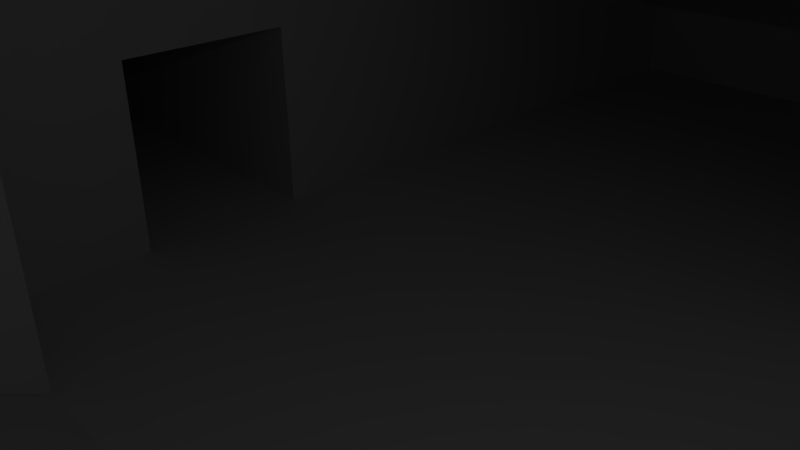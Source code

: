 # Source: mapa_a.blend  (saved by Blender 2.72.0; exported with 4.5.12 LTS)
import bpy
from mathutils import Matrix  # noqa: F401  (used for matrix-valued properties, if any)

bpy.ops.wm.read_factory_settings(use_empty=True)
scene = bpy.context.scene
scene.name = 'Scene'

# ---- collections
col_collection_1 = bpy.data.collections.new('Collection 1'); scene.collection.children.link(col_collection_1)

# ---- materials (node trees are filled in below, after node groups)
mat_material = bpy.data.materials.new('Material')
mat_material.alpha_threshold = 0.0
mat_material.use_transparent_shadow = False
mat_material.roughness = 0.5
mat_material.line_color = (0.0, 0.0, 0.0, 1.0)

# ---- material node trees

# ---- world
world_world = bpy.data.worlds.new('World'); scene.world = world_world
world_world.color = (0.05088, 0.05088, 0.05088)
world_world.use_sun_shadow = False
world_world.sun_shadow_jitter_overblur = 0.0
world_world.cycles.sampling_method = 'MANUAL'
world_world.cycles.sample_map_resolution = 256

# ---- cameras
cam_camera = bpy.data.cameras.new('Camera')
cam_camera.clip_end = 100.0
cam_camera.lens = 35.0
cam_camera.sensor_width = 32.0
cam_camera.sensor_height = 18.0
cam_camera.ortho_scale = 7.314
cam_camera.dof.focus_distance = 0.0
cam_camera.dof.aperture_fstop = 128.0

# ---- lights
light_lamp = bpy.data.lights.new('Lamp', 'POINT')
light_lamp.transmission_factor = 0.0
light_lamp.cutoff_distance = 30.0
light_lamp.energy = 100.0
light_lamp.shadow_buffer_clip_start = 1.001
light_lamp.shadow_soft_size = 0.1
light_lamp.shadow_maximum_resolution = 0.006
light_lamp.use_absolute_resolution = True
light_lamp.cycles.use_multiple_importance_sampling = False

# ---- meshes
me_cube = bpy.data.meshes.new('Cube')
me_cube.from_pydata([(1.0, 1.0, -1.0), (1.0, -1.0, -1.0), (-1.0, -1.0, -1.0), (-1.0, 1.0, -1.0), (1.0, 1.0, 1.0), (1.0, -1.0, 1.0), (-1.0, -1.0, 1.0), (-1.0, 1.0, 1.0), (1.788e-07, 1.0, -1.0), (0.0, -1.0, -1.0), (2.384e-07, 1.0, 1.0), (-5.364e-07, -1.0, 1.0), (1.0, -5.96e-08, -1.0), (-1.0, 2.98e-07, -1.0), (1.0, -5.364e-07, 1.0), (-1.0, 1.788e-07, 1.0), (8.941e-08, 1.192e-07, -1.0), (1.0, 1.0, 0.0), (1.0, -1.0, 0.0), (-1.0, -1.0, 0.0), (-1.0, 1.0, 0.0), (-2.682e-07, -1.0, 0.0), (2.086e-07, 1.0, 0.0), (1.0, -2.98e-07, 0.0), (-1.0, 2.384e-07, 0.0), (-2.0, -1.0, 1.0), (-2.0, 1.788e-07, 1.0), (-2.0, -1.0, 0.0), (-2.0, 2.384e-07, 0.0), (2.0, 1.0, 1.0), (2.0, -5.364e-07, 1.0), (2.0, 1.0, 0.0), (2.0, -2.98e-07, 0.0), (-1.0, 2.006, -1.0), (1.788e-07, 2.006, -1.0), (-1.0, 2.006, 9.537e-07), (2.086e-07, 2.006, 9.537e-07), (-1.0, 2.0, -1.0), (1.788e-07, 2.0, -1.0), (-1.0, 2.0, 9.537e-07), (2.086e-07, 2.0, 9.537e-07), (1.0, -2.2, -0.9), (0.0, -2.2, -0.9), (1.0, -2.2, 0.1), (-2.682e-07, -2.2, 0.1), (0.9005, 0.0007367, -0.2679), (0.9005, 1.0, -0.2679), (1.001, 1.0, -0.2679), (1.001, 0.0007367, -0.2679), (0.9005, 0.0007367, -0.06786), (0.9005, 1.0, -0.06786), (1.001, 1.0, -0.06786), (1.001, 0.0007367, -0.06786), (0.9005, 1.0, -0.1678), (0.8022, 1.0, 0.0), (0.9005, 0.0007367, -0.1635), (0.7, 0.0007367, -0.2679), (0.7, 1.0, -0.2679), (0.7, 1.0, -0.1678), (0.7, 0.0007367, -0.1635), (0.7, 0.7815, -0.1669), (0.7, 0.7846, -0.2679), (0.4649, 1.0, -0.2679), (0.4649, 1.0, -0.1678), (0.4649, 0.7815, -0.1669), (0.4649, 0.7846, -0.2679), (0.4649, 1.0, -0.2679), (0.4649, 1.0, -0.1678), (0.4649, 0.7815, -0.1669), (0.4649, 0.7846, -0.2679), (0.7, 0.7815, -0.1669), (0.7, 0.7846, -0.2679), (0.4649, 0.7815, -0.1669), (0.4649, 0.7846, -0.2679), (0.7, 0.00126, -0.9979), (0.7, 0.004362, -1.099), (0.4649, 0.00126, -0.9979), (0.4649, 0.004362, -1.099), (-1.0, -0.9995, -0.2694), (-1.0, 0.0007223, -0.2694), (-0.9004, 0.0007223, -0.2694), (-0.9004, -0.9995, -0.2694), (-1.0, -0.9995, -0.06937), (-1.0, 0.0007223, -0.06937), (-0.9004, 0.0007223, -0.06937), (-0.9004, -0.9995, -0.06937), (-0.9004, -0.9995, -0.1652), (-0.8162, -1.0, 0.0), (-0.04934, -1.0, 1.0), (-0.9004, 0.0007223, -0.1625), (-0.7, 0.0007223, -0.2694), (-0.7, -0.9995, -0.2694), (-0.7, -0.9995, -0.1652), (-0.7, 0.0007223, -0.1625), (-0.7, -0.7513, -0.1646), (-0.7, -0.7516, -0.2694), (-0.5034, -0.9995, -0.2694), (-0.5034, -0.9995, -0.1652), (-0.5034, -0.7513, -0.1646), (-0.5034, -0.7516, -0.2694), (-0.7, -0.0001717, -1.0), (-0.7, -0.0004104, -1.105), (-0.5034, -0.0001717, -1.0), (-0.5034, -0.0004104, -1.105), (-2.682e-07, -1.0, 0.0), (1.0, -2.311e-07, -0.2807), (-0.6605, -1.0, 1.0), (1.0, -1.0, -0.2656), (1.0, -0.6548, -1.0), (1.0, -0.6519, -0.2708), (1.0, -0.3341, -0.2757), (1.0, -0.3319, -1.0), (-1.0, 2.545e-07, -0.2694), (-1.0, 1.0, -0.2766), (-1.0, 0.6502, -0.2741), (-1.0, 0.6519, -1.0), (-1.0, -1.0, 1.0), (-5.364e-07, -1.0, 1.0), (-1.0, -1.0, 0.0), (-2.682e-07, -1.0, 0.0), (-0.8162, -1.0, 0.0), (-0.04934, -1.0, 1.0), (-0.2898, -1.0, 0.6865), (-0.6605, -1.0, 1.0), (-0.8162, -1.0, 0.0), (-0.2898, -1.0, 0.6865), (-0.04934, -1.0, 1.0), (-5.364e-07, -1.0, 1.0), (-0.2898, -1.0, 0.6865), (-0.6605, -1.0, 1.0), (-0.04934, -1.0, 1.0), (-0.8162, -1.0, 0.0), (-1.0, -1.0, 0.0), (-1.0, -1.0, 1.0), (-0.6605, -1.0, 1.0), (-0.2898, -1.0, 0.6865), (-1.0, 0.3193, -1.0), (-1.0, 0.3197, -0.2717), (-2.0, -1.0, 0.6886), (-1.0, -1.0, 0.6892), (-1.0, -1.0, 0.6892), (-1.0, -1.0, 0.6892), (-1.647, -1.0, 0.0), (-1.64, -1.0, 0.6888), (-1.322, -1.0, 0.0), (-1.317, -1.0, 0.689), (1.0, 1.0, 0.6886), (2.0, 1.0, 0.6884), (1.691, 1.0, 0.6885), (1.696, 1.0, 0.0), (1.349, 1.0, 0.6885), (1.355, 1.0, 0.0), (1.0, 1.0, 1.2), (1.0, -1.0, 1.2), (-1.0, -1.0, 1.2), (-1.0, 1.0, 1.2), (2.384e-07, 1.0, 1.2), (-5.364e-07, -1.0, 1.2), (1.0, -5.364e-07, 1.2), (-1.0, 1.788e-07, 1.2), (-1.49e-07, -1.788e-07, 1.2), (-0.04934, -1.0, 1.2), (-0.6605, -1.0, 1.2), (2.0, -4.534e-07, 0.6518), (2.0, 0.3436, 0.0), (2.0, 0.3458, 0.6644), (2.0, 0.6773, 0.0), (2.0, 0.6745, 0.6765), (-2.0, 1.989e-07, 0.6633), (-2.0, -0.37, 0.0), (-2.0, -0.3695, 0.6727), (-2.0, -0.6815, 0.6805), (-2.0, -0.6847, 0.0), (0.9998, -0.6521, -1.005), (0.9998, -0.3316, -1.005), (1.984, -0.3316, -1.005), (1.984, -0.6521, -1.005), (0.9998, -0.6521, -0.2724), (0.9998, -0.3316, -0.2724), (1.984, -0.3316, -0.2724), (1.984, -0.6521, -0.2724), (3.0, -0.3316, -0.03742), (3.0, -0.6521, -0.03742), (3.0, -0.3316, 0.6955), (3.0, -0.6521, 0.6955), (3.351, -0.3316, -0.03742), (3.351, -0.6521, -0.03742), (3.351, -0.3316, 0.6955), (3.351, -0.6521, 0.6955), (3.0, 0.2927, -0.03742), (3.0, 0.2927, 0.6955), (3.351, 0.2927, -0.03742), (3.351, 0.2927, 0.6955), (3.0, 0.6305, -0.03742), (3.0, 0.6305, 0.6955), (3.351, 0.6305, -0.03742), (3.351, 0.6305, 0.6955), (3.0, 0.6305, -0.03742), (3.0, 0.6305, 0.6955), (3.351, 0.6305, -0.03742), (3.351, 0.6305, 0.6955), (3.0, 0.2927, -0.03742), (3.351, 0.2927, -0.03742), (3.0, 0.6305, -0.03742), (3.351, 0.6305, -0.03742), (3.0, 0.2927, -0.03742), (3.351, 0.2927, -0.03742), (3.0, 0.6305, -0.03742), (3.351, 0.6305, -0.03742), (3.0, 0.2927, -0.03742), (3.351, 0.2927, -0.03742), (3.0, 0.6305, -0.03742), (3.351, 0.6305, -0.03742), (3.0, 0.2927, -0.03742), (3.351, 0.2927, -0.03742), (3.0, 0.6305, -0.03742), (3.351, 0.6305, -0.03742), (2.0, 0.3408, 0.003313), (2.0, 0.3454, 0.665), (2.0, 0.6787, 0.003313), (2.0, 0.6755, 0.6765), (-2.0, 0.3185, -1.0), (-2.0, 0.6515, -1.0), (-0.9996, 0.6515, -1.0), (-0.9996, 0.3185, -1.0), (-2.0, 0.3185, -0.2707), (-2.0, 0.6515, -0.2707), (-0.9996, 0.6515, -0.2707), (-0.9996, 0.3185, -0.2707), (-3.0, 0.3185, -0.03083), (-3.0, 0.6515, -0.03083), (-3.0, 0.3185, 0.6988), (-3.0, 0.6515, 0.6988), (-3.335, 0.3185, -0.03083), (-3.335, 0.6515, -0.03083), (-3.335, 0.3185, 0.6988), (-3.335, 0.6515, 0.6988), (-3.0, -0.354, -0.03083), (-3.0, -0.354, 0.6988), (-3.335, -0.354, -0.03083), (-3.335, -0.354, 0.6988), (-3.0, -0.6567, -0.03083), (-3.0, -0.6567, 0.6988), (-3.335, -0.6567, -0.03083), (-3.335, -0.6567, 0.6988), (-1.999, -0.3694, -0.001314), (-1.999, -0.3676, 0.6719), (-1.999, -0.6865, -0.005759), (-1.999, -0.6807, 0.6824), (1.002, 1.001, 0.002869), (1.002, 2.0, 0.002869), (2.0, 2.0, 0.002869), (2.0, 1.001, 0.002869), (1.002, 1.001, 1.192), (1.002, 2.0, 1.192), (2.0, 2.0, 1.192), (2.0, 1.001, 1.192), (2.0, 1.001, 0.6974), (1.002, 1.001, 0.6934), (1.692, 1.0, 0.6885), (1.695, 1.001, 0.002869), (1.692, 1.001, 0.6961), (1.694, 1.0, 0.2318), (1.349, 1.001, 0.6948), (1.355, 1.001, 0.002869), (-1.999, -2.0, 0.0004493), (-1.999, -1.003, 0.0004493), (-0.9976, -1.003, 0.0004493), (-0.9976, -2.0, 0.0004493), (-1.999, -2.0, 1.198), (-1.999, -1.003, 1.198), (-0.9976, -1.003, 1.198), (-0.9976, -2.0, 1.198), (-0.9976, -1.003, 0.697), (-1.999, -1.003, 0.6935), (-1.638, -1.003, 0.6948), (-1.646, -1.003, 0.0004493), (-1.316, -1.003, 0.6959), (-1.324, -1.003, 0.0004493), (0.6981, 0.0006842, -1.007), (0.6981, 0.1007, -1.007), (0.7981, 0.1007, -1.007), (0.7981, 0.0006842, -1.007), (0.6981, 0.0006842, -0.2711), (0.6981, 0.1007, -0.2711), (0.7981, 0.1007, -0.2711), (0.7981, 0.0006842, -0.2711), (-0.8027, -0.1018, -1.002), (-0.8027, -0.001812, -1.002), (-0.7027, -0.001812, -1.002), (-0.7027, -0.1018, -1.002), (-0.8027, -0.1018, -0.2644), (-0.8027, -0.001812, -0.2644), (-0.7027, -0.001812, -0.2644), (-0.7027, -0.1018, -0.2644)], [], [(16, 13, 2, 9), (4, 14, 158, 152), (23, 18, 5, 14), (87, 19, 118, 120), (24, 20, 7, 15), (22, 20, 35, 36), (12, 16, 9, 1, 108, 111), (6, 15, 159, 154), (18, 21, 11, 5), (17, 54, 22, 8, 0), (8, 3, 115, 136, 13, 16), (11, 88, 161, 157), (17, 23, 32, 164, 166, 31, 149, 151), (19, 24, 28, 169, 172, 27, 142, 144), (0, 8, 16, 12), (88, 106, 162, 161), (12, 111, 110, 105), (9, 2, 19, 87, 21), (164, 32, 163, 165), (10, 7, 20, 22), (21, 18, 43, 44), (4, 10, 22, 54, 17, 146), (0, 12, 105, 23, 17), (2, 13, 112, 24, 19), (27, 172, 171, 138), (24, 15, 26, 168, 28), (15, 6, 25, 26), (6, 141, 145, 143, 138, 25), (147, 167, 165, 163, 30, 29), (23, 14, 30, 163, 32), (14, 4, 29, 30), (4, 146, 150, 148, 259, 147, 29), (36, 35, 39, 40), (20, 113, 3, 33, 35), (8, 22, 36, 34), (3, 8, 34, 33), (40, 39, 37, 38), (35, 33, 37, 39), (34, 36, 40, 38), (33, 34, 38, 37), (41, 42, 44, 43), (9, 21, 44, 42), (18, 107, 1, 41, 43), (1, 9, 42, 41), (55, 53, 58, 60, 59), (50, 51, 47, 46, 53), (51, 52, 48, 47), (52, 49, 55, 45, 48), (45, 46, 47, 48), (52, 51, 50, 49), (49, 50, 53, 55), (60, 64, 72, 70), (45, 55, 59, 56), (46, 45, 56, 61, 57), (53, 46, 57, 58), (59, 60, 61, 56), (65, 64, 68, 69), (57, 61, 65, 62), (60, 58, 63, 64), (58, 57, 62, 63), (68, 67, 66, 69), (62, 65, 69, 66), (64, 63, 67, 68), (63, 62, 66, 67), (70, 72, 76, 74), (65, 61, 71, 73), (64, 65, 73, 72), (61, 60, 70, 71), (75, 74, 76, 77), (73, 71, 75, 77), (72, 73, 77, 76), (71, 70, 74, 75), (82, 83, 79, 78), (83, 84, 89, 80, 79), (89, 86, 92, 94, 93), (85, 82, 78, 81, 86), (78, 79, 80, 81), (85, 84, 83, 82), (84, 85, 86, 89), (88, 11, 117, 121), (94, 98, 102, 100), (81, 80, 90, 95, 91), (86, 81, 91, 92), (80, 89, 93, 90), (93, 94, 95, 90), (98, 97, 96, 99), (91, 95, 99, 96), (94, 92, 97, 98), (92, 91, 96, 97), (101, 100, 102, 103), (99, 95, 101, 103), (98, 99, 103, 102), (95, 94, 100, 101), (106, 88, 121, 123), (105, 110, 109, 107, 18, 23), (108, 1, 107, 109), (112, 137, 114, 113, 20, 24), (115, 3, 113, 114), (19, 141, 140, 118), (140, 139, 132, 118), (13, 136, 137, 112), (21, 87, 120, 119), (11, 21, 119, 117), (6, 106, 123, 116), (141, 6, 116, 140), (104, 124, 125, 126, 127), (120, 124, 104, 119), (122, 125, 124, 120), (121, 126, 125, 122), (117, 127, 126, 121), (119, 104, 127, 117), (128, 129, 130), (123, 129, 128, 122), (121, 130, 129, 123), (122, 128, 130, 121), (131, 132, 139, 133, 134, 135), (118, 132, 131, 120), (116, 133, 139, 140), (123, 134, 133, 116), (122, 135, 134, 123), (120, 131, 135, 122), (141, 19, 144, 145), (143, 142, 27, 138), (31, 166, 167, 147), (146, 17, 151, 150), (148, 262, 259), (160, 157, 161, 162, 154, 159), (158, 153, 157, 160), (156, 160, 159, 155), (152, 158, 160, 156), (5, 11, 157, 153), (10, 4, 152, 156), (15, 7, 155, 159), (106, 6, 154, 162), (7, 10, 156, 155), (14, 5, 153, 158), (138, 171, 170, 168, 26, 25), (169, 28, 168, 170), (178, 174, 175, 179), (176, 182, 181, 175), (180, 176, 173, 177), (173, 176, 175, 174), (180, 177, 178, 179), (182, 186, 185, 181), (180, 184, 182, 176), (179, 183, 184, 180), (175, 181, 183, 179), (187, 185, 186, 188), (184, 188, 186, 182), (183, 187, 188, 184), (183, 190, 192, 187), (190, 194, 196, 192), (185, 191, 189, 181), (187, 192, 191, 185), (181, 189, 190, 183), (194, 198, 200, 196), (189, 201, 203, 193), (192, 196, 195, 191), (193, 219, 217, 189), (197, 199, 200, 198), (195, 199, 197, 193), (196, 200, 199, 195), (193, 197, 198, 194), (201, 205, 207, 203), (195, 204, 202, 191), (193, 203, 204, 195), (191, 202, 201, 189), (205, 209, 211, 207), (204, 208, 206, 202), (203, 207, 208, 204), (202, 206, 205, 201), (209, 213, 215, 211), (208, 212, 210, 206), (207, 211, 212, 208), (206, 210, 209, 205), (214, 216, 215, 213), (212, 216, 214, 210), (211, 215, 216, 212), (210, 214, 213, 209), (222, 230, 229, 221), (190, 218, 220, 194), (194, 220, 219, 193), (189, 217, 218, 190), (226, 222, 223, 227), (253, 258, 249, 250, 254), (228, 224, 221, 225), (221, 224, 223, 222), (228, 225, 226, 227), (230, 234, 233, 229), (226, 232, 230, 222), (225, 231, 232, 226), (221, 229, 231, 225), (235, 233, 234, 236), (232, 236, 234, 230), (231, 235, 236, 232), (231, 238, 240, 235), (238, 242, 244, 240), (233, 239, 237, 229), (235, 240, 239, 233), (229, 237, 238, 231), (241, 243, 244, 242), (239, 243, 241, 237), (240, 244, 243, 239), (241, 247, 245, 237), (254, 250, 251, 255), (238, 246, 248, 242), (242, 248, 247, 241), (237, 245, 246, 238), (255, 251, 252, 257, 256), (263, 264, 249, 258), (249, 264, 260, 252, 251, 250), (256, 253, 254, 255), (256, 257, 261, 263, 258, 253), (257, 252, 260, 261), (262, 149, 31, 147, 259), (269, 265, 266, 274, 270), (277, 278, 267, 273), (271, 273, 267, 268, 272), (272, 268, 265, 269), (265, 268, 267, 278, 276, 266), (272, 269, 270, 271), (270, 274, 275, 277, 273, 271), (274, 266, 276, 275), (283, 284, 280, 279), (284, 285, 281, 280), (285, 286, 282, 281), (286, 283, 279, 282), (279, 280, 281, 282), (286, 285, 284, 283), (291, 292, 288, 287), (292, 293, 289, 288), (293, 294, 290, 289), (294, 291, 287, 290), (287, 288, 289, 290), (294, 293, 292, 291)])
_uv = me_cube.uv_layers.new(name='UVMap')
_uv.uv.foreach_set('vector', [0.3759, 0.5262, 0.1792, 0.5262, 0.1792, 0.7221, 0.3759, 0.7221, 0.2068, 0.7197, 0.2068, 0.5441, 0.1717, 0.5441, 0.1717, 0.7197, 0.3821, 0.5441, 0.3821, 0.7204, 0.2068, 0.7204, 0.2068, 0.5441, 0.0, 0.0, 0.0, 0.0, 0.0, 0.0, 0.0, 0.0, 0.3856, 0.5388, 0.3856, 0.7252, 0.2003, 0.7252, 0.2003, 0.5388, 0.2389, 0.831, 0.3343, 0.831, 0.3343, 0.9275, 0.2389, 0.9275, 0.1789, 0.5262, 0.3759, 0.5262, 0.3759, 0.7221, 0.1789, 0.7246, 0.1789, 0.66, 0.1789, 0.591, 0.2027, 0.7265, 0.2003, 0.5388, 0.1632, 0.5388, 0.1657, 0.7265, 0.4317, 0.5303, 0.4317, 0.726, 0.237, 0.726, 0.237, 0.5303, 0.1851, 0.535, 0.1851, 0.5734, 0.1851, 0.7295, 0.4148, 0.7295, 0.4148, 0.535, 0.3759, 0.7239, 0.1792, 0.7239, 0.1792, 0.6551, 0.1792, 0.5893, 0.1792, 0.5262, 0.3759, 0.5262, 0.237, 0.726, 0.237, 0.7357, 0.1981, 0.7357, 0.1981, 0.726, 0.1859, 0.5282, 0.4006, 0.5282, 0.4006, 0.7441, 0.3268, 0.7441, 0.2551, 0.7441, 0.1859, 0.7441, 0.1859, 0.6785, 0.1859, 0.6049, 0.2946, 0.8819, 0.39, 0.8819, 0.39, 0.9778, 0.3547, 0.9778, 0.3246, 0.9778, 0.2946, 0.9778, 0.2946, 0.944, 0.2946, 0.9128, 0.1789, 0.7239, 0.3759, 0.7239, 0.3759, 0.5262, 0.1789, 0.5262, 0.237, 0.7357, 0.2346, 0.5329, 0.1956, 0.5329, 0.1981, 0.7357, 0.2475, 0.5345, 0.1713, 0.5345, 0.1708, 0.7018, 0.2475, 0.7006, 0.4117, 0.5215, 0.4117, 0.7359, 0.1984, 0.7359, 0.1984, 0.6965, 0.1984, 0.5215, 0.2484, 0.5482, 0.332, 0.5483, 0.332, 0.7076, 0.2479, 0.7107, 0.3785, 0.7295, 0.3785, 0.5364, 0.1851, 0.5364, 0.1851, 0.7295, 0.1908, 0.8197, 0.2861, 0.8197, 0.2861, 0.9156, 0.1908, 0.9156, 0.3785, 0.535, 0.3785, 0.7295, 0.1851, 0.7295, 0.1851, 0.5734, 0.1851, 0.535, 0.3183, 0.535, 0.2252, 0.7197, 0.2277, 0.5441, 0.4313, 0.5441, 0.3821, 0.5441, 0.3797, 0.7197, 0.1995, 0.7384, 0.1995, 0.5239, 0.3553, 0.5239, 0.4128, 0.5239, 0.4128, 0.7384, 0.1729, 0.6738, 0.1729, 0.6435, 0.2378, 0.6432, 0.2386, 0.6738, 0.3912, 0.531, 0.3912, 0.7225, 0.2007, 0.7226, 0.2007, 0.6581, 0.2007, 0.531, 0.2554, 0.7098, 0.2554, 0.5421, 0.4222, 0.5421, 0.4222, 0.7098, 0.2136, 0.731, 0.2136, 0.6722, 0.2734, 0.6721, 0.3342, 0.6721, 0.402, 0.672, 0.402, 0.731, 0.1785, 0.6706, 0.2429, 0.6682, 0.3078, 0.6659, 0.3762, 0.6633, 0.3762, 0.7325, 0.1785, 0.7325, 0.3513, 0.7013, 0.256, 0.7013, 0.256, 0.6054, 0.2892, 0.6054, 0.3513, 0.6054, 0.362, 0.6831, 0.2666, 0.6831, 0.2666, 0.5872, 0.362, 0.5872, 0.4203, 0.7281, 0.36, 0.7281, 0.36, 0.6602, 0.36, 0.5937, 0.36, 0.5934, 0.36, 0.5335, 0.4203, 0.5335, 0.3452, 0.5461, 0.3452, 0.642, 0.3446, 0.642, 0.3446, 0.5461, 0.2143, 0.536, 0.2624, 0.536, 0.3882, 0.536, 0.3882, 0.7118, 0.2143, 0.7118, 0.3906, 0.7125, 0.2094, 0.7125, 0.2094, 0.5292, 0.3906, 0.5292, 0.1792, 0.7239, 0.3759, 0.7239, 0.3759, 0.5267, 0.1792, 0.5267, 0.3866, 0.5353, 0.3866, 0.7107, 0.2122, 0.7107, 0.2122, 0.5353, 0.4228, 0.5559, 0.4228, 0.6518, 0.4222, 0.6518, 0.4222, 0.5559, 0.4061, 0.5535, 0.4061, 0.6494, 0.4056, 0.6494, 0.4056, 0.5535, 0.341, 0.5682, 0.341, 0.6641, 0.3405, 0.6641, 0.3405, 0.5682, 0.3996, 0.5356, 0.3996, 0.7351, 0.2012, 0.7351, 0.2012, 0.5356, 0.4036, 0.7198, 0.2128, 0.7198, 0.2128, 0.528, 0.4036, 0.528, 0.214, 0.5363, 0.263, 0.5363, 0.3983, 0.5363, 0.3983, 0.7216, 0.214, 0.7216, 0.1789, 0.7246, 0.3759, 0.7221, 0.3759, 0.5269, 0.1789, 0.5293, 0.3691, 0.8368, 0.3691, 0.9326, 0.35, 0.9326, 0.35, 0.9116, 0.35, 0.8368, 0.1606, 0.9252, 0.1606, 0.9156, 0.1796, 0.9156, 0.1796, 0.9252, 0.1701, 0.9252, 0.3768, 0.6719, 0.3768, 0.576, 0.3959, 0.576, 0.3959, 0.6719, 0.2608, 0.77, 0.2608, 0.7604, 0.2699, 0.7604, 0.2798, 0.7604, 0.2798, 0.77, 0.3143, 0.9382, 0.3143, 0.8424, 0.3239, 0.8424, 0.3239, 0.9382, 0.1828, 0.9348, 0.1828, 0.8389, 0.1923, 0.8389, 0.1923, 0.9348, 0.3861, 0.8494, 0.3861, 0.7535, 0.3957, 0.7535, 0.3952, 0.8494, 0.0, 0.0, 0.0, 0.0, 0.0, 0.0, 0.0, 0.0, 0.2043, 0.7742, 0.1944, 0.7742, 0.1944, 0.755, 0.2043, 0.755, 0.3143, 0.8424, 0.3143, 0.9382, 0.2952, 0.9382, 0.2952, 0.8631, 0.2952, 0.8424, 0.1701, 0.9252, 0.1796, 0.9252, 0.1796, 0.9444, 0.1701, 0.9444, 0.3629, 0.8282, 0.3633, 0.7533, 0.3729, 0.753, 0.3729, 0.8282, 0.0, 0.0, 0.0, 0.0, 0.0, 0.0, 0.0, 0.0, 0.3124, 0.8621, 0.3124, 0.8827, 0.29, 0.8827, 0.29, 0.8621, 0.35, 0.9116, 0.35, 0.9326, 0.3276, 0.9326, 0.3276, 0.9116, 0.1701, 0.9444, 0.1796, 0.9444, 0.1796, 0.967, 0.1701, 0.967, 0.2978, 0.7844, 0.2979, 0.7634, 0.3074, 0.7634, 0.3074, 0.7841, 0.0, 0.0, 0.0, 0.0, 0.0, 0.0, 0.0, 0.0, 0.0, 0.0, 0.0, 0.0, 0.0, 0.0, 0.0, 0.0, 0.0, 0.0, 0.0, 0.0, 0.0, 0.0, 0.0, 0.0, 0.3292, 0.8267, 0.3517, 0.8267, 0.3516, 0.9063, 0.3292, 0.9063, 0.0, 0.0, 0.0, 0.0, 0.0, 0.0, 0.0, 0.0, 0.0, 0.0, 0.0, 0.0, 0.0, 0.0, 0.0, 0.0, 0.0, 0.0, 0.0, 0.0, 0.0, 0.0, 0.0, 0.0, 0.2714, 0.8708, 0.2714, 0.8611, 0.2938, 0.861, 0.2938, 0.8707, 0.3827, 0.9239, 0.3603, 0.9238, 0.3603, 0.8441, 0.3827, 0.8441, 0.3516, 0.8695, 0.3448, 0.8627, 0.3448, 0.7533, 0.3516, 0.7602, 0.1908, 0.6853, 0.184, 0.6922, 0.184, 0.5828, 0.1908, 0.576, 0.2683, 0.9171, 0.2683, 0.8212, 0.2873, 0.8212, 0.2873, 0.9171, 0.2911, 0.9383, 0.2911, 0.9287, 0.3, 0.9287, 0.3102, 0.9287, 0.3102, 0.9383, 0.2968, 0.8402, 0.2968, 0.9361, 0.2777, 0.9361, 0.2777, 0.9123, 0.2777, 0.8402, 0.2532, 0.9252, 0.2532, 0.9156, 0.2723, 0.9156, 0.2723, 0.9252, 0.2623, 0.9252, 0.2427, 0.9215, 0.2427, 0.8256, 0.2522, 0.8256, 0.2522, 0.9215, 0.2461, 0.951, 0.2461, 0.8551, 0.2556, 0.8551, 0.2556, 0.951, 0.2639, 0.8455, 0.2639, 0.9414, 0.2548, 0.9414, 0.255, 0.8455, 0.0, 0.0, 0.0, 0.0, 0.0, 0.0, 0.0, 0.0, 0.3036, 0.8383, 0.3223, 0.8383, 0.3223, 0.9184, 0.3036, 0.9184, 0.1995, 0.9246, 0.1995, 0.8287, 0.2186, 0.8287, 0.2186, 0.9008, 0.2186, 0.9246, 0.2623, 0.9252, 0.2723, 0.9252, 0.2723, 0.9444, 0.2623, 0.9444, 0.3102, 0.9287, 0.3, 0.9287, 0.3, 0.9095, 0.3102, 0.9095, 0.2472, 0.8938, 0.2474, 0.8216, 0.2574, 0.8216, 0.2574, 0.8938, 0.2093, 0.8442, 0.2246, 0.826, 0.2322, 0.8324, 0.217, 0.8507, 0.2186, 0.9246, 0.2186, 0.9008, 0.2373, 0.9008, 0.2373, 0.9246, 0.2777, 0.9123, 0.2777, 0.9361, 0.2589, 0.9361, 0.2589, 0.9123, 0.2623, 0.9444, 0.2723, 0.9444, 0.2723, 0.9633, 0.2623, 0.9633, 0.2819, 0.9316, 0.2819, 0.9215, 0.3006, 0.9215, 0.3006, 0.9315, 0.2929, 0.9103, 0.2742, 0.9103, 0.2742, 0.8301, 0.2929, 0.8301, 0.2093, 0.8442, 0.217, 0.8507, 0.2322, 0.9573, 0.2245, 0.9509, 0.4161, 0.6102, 0.4228, 0.6027, 0.4228, 0.7104, 0.4161, 0.7179, 0.0, 0.0, 0.0, 0.0, 0.0, 0.0, 0.0, 0.0, 0.4313, 0.5441, 0.4304, 0.603, 0.4296, 0.6591, 0.4287, 0.7204, 0.3821, 0.7204, 0.3821, 0.5441, 0.2548, 0.6596, 0.2548, 0.7204, 0.4287, 0.7204, 0.4296, 0.6591, 0.4355, 0.5388, 0.4359, 0.5984, 0.4364, 0.66, 0.4368, 0.7252, 0.3856, 0.7252, 0.3856, 0.5388, 0.2535, 0.6603, 0.2535, 0.7252, 0.4368, 0.7252, 0.4364, 0.66, 0.0, 0.0, 0.0, 0.0, 0.0, 0.0, 0.0, 0.0, 0.0, 0.0, 0.0, 0.0, 0.0, 0.0, 0.0, 0.0, 0.2436, 0.5388, 0.2436, 0.5983, 0.4359, 0.5984, 0.4355, 0.5388, 0.0, 0.0, 0.0, 0.0, 0.0, 0.0, 0.0, 0.0, 0.0, 0.0, 0.0, 0.0, 0.0, 0.0, 0.0, 0.0, 0.0, 0.0, 0.0, 0.0, 0.0, 0.0, 0.0, 0.0, 0.0, 0.0, 0.0, 0.0, 0.0, 0.0, 0.0, 0.0, 0.4432, 0.6798, 0.3206, 0.6798, 0.3996, 0.5761, 0.4357, 0.5288, 0.4432, 0.5288, 0.0, 0.0, 0.0, 0.0, 0.0, 0.0, 0.0, 0.0, 0.0, 0.0, 0.0, 0.0, 0.0, 0.0, 0.0, 0.0, 0.0, 0.0, 0.0, 0.0, 0.0, 0.0, 0.0, 0.0, 0.0, 0.0, 0.0, 0.0, 0.0, 0.0, 0.0, 0.0, 0.0, 0.0, 0.0, 0.0, 0.0, 0.0, 0.0, 0.0, 0.4503, 0.5472, 0.4503, 0.7053, 0.3225, 0.5533, 0.0, 0.0, 0.0, 0.0, 0.0, 0.0, 0.0, 0.0, 0.0, 0.0, 0.0, 0.0, 0.0, 0.0, 0.0, 0.0, 0.0, 0.0, 0.0, 0.0, 0.0, 0.0, 0.0, 0.0, 0.2618, 0.723, 0.2264, 0.723, 0.2264, 0.5895, 0.2264, 0.5293, 0.2918, 0.5293, 0.3632, 0.5901, 0.0, 0.0, 0.0, 0.0, 0.0, 0.0, 0.0, 0.0, 0.0, 0.0, 0.0, 0.0, 0.0, 0.0, 0.0, 0.0, 0.0, 0.0, 0.0, 0.0, 0.0, 0.0, 0.0, 0.0, 0.0, 0.0, 0.0, 0.0, 0.0, 0.0, 0.0, 0.0, 0.0, 0.0, 0.0, 0.0, 0.0, 0.0, 0.0, 0.0, 0.2734, 0.7194, 0.2734, 0.5234, 0.3645, 0.5234, 0.3631, 0.7193, 0.3342, 0.6721, 0.3356, 0.5416, 0.402, 0.5416, 0.402, 0.672, 0.1785, 0.5338, 0.2423, 0.5338, 0.2429, 0.6682, 0.1785, 0.6706, 0.1974, 0.5614, 0.1974, 0.7282, 0.2829, 0.7282, 0.2815, 0.5614, 0.36, 0.5937, 0.2716, 0.593, 0.36, 0.5934, 0.3563, 0.5483, 0.1923, 0.5483, 0.1923, 0.5502, 0.1954, 0.6266, 0.1954, 0.7169, 0.3563, 0.7138, 0.3563, 0.7114, 0.1954, 0.7145, 0.1923, 0.5483, 0.3563, 0.5483, 0.1916, 0.5483, 0.3563, 0.5483, 0.3563, 0.7138, 0.1916, 0.7138, 0.1916, 0.7114, 0.3563, 0.7114, 0.3563, 0.5483, 0.1916, 0.5483, 0.237, 0.5303, 0.237, 0.726, 0.1981, 0.726, 0.1981, 0.5303, 0.3785, 0.7295, 0.3785, 0.535, 0.4172, 0.535, 0.4172, 0.7295, 0.2003, 0.5388, 0.2003, 0.7252, 0.1632, 0.7252, 0.1632, 0.5388, 0.2346, 0.5329, 0.237, 0.5329, 0.1981, 0.5329, 0.1956, 0.5329, 0.3785, 0.5364, 0.3785, 0.7295, 0.4172, 0.7295, 0.4172, 0.5331, 0.2068, 0.5441, 0.2068, 0.7204, 0.1717, 0.7204, 0.1717, 0.5441, 0.2386, 0.6738, 0.2378, 0.6432, 0.2371, 0.6133, 0.2362, 0.5779, 0.2683, 0.5779, 0.2683, 0.6738, 0.1729, 0.6134, 0.1729, 0.5779, 0.2362, 0.5779, 0.2371, 0.6133, 0.276, 0.9627, 0.213, 0.9933, 0.1722, 0.9084, 0.2351, 0.8778, 0.3796, 0.826, 0.3796, 0.9235, 0.349, 0.9235, 0.349, 0.826, 0.2858, 0.872, 0.2229, 0.8414, 0.2638, 0.7565, 0.3267, 0.7871, 0.3796, 0.9549, 0.3796, 0.826, 0.349, 0.826, 0.349, 0.9549, 0.3743, 0.9164, 0.3743, 0.7875, 0.3438, 0.7875, 0.3437, 0.9164, 0.3796, 0.9235, 0.3796, 0.9572, 0.349, 0.9572, 0.349, 0.9235, 0.2858, 0.872, 0.3329, 0.9754, 0.27, 0.9448, 0.2229, 0.8414, 0.3437, 0.9164, 0.3438, 0.8189, 0.3743, 0.8189, 0.3743, 0.9164, 0.1722, 0.9084, 0.213, 0.7802, 0.276, 0.7496, 0.2351, 0.8778, 0.3142, 0.8816, 0.3842, 0.8816, 0.3842, 0.9124, 0.3142, 0.9124, 0.3329, 0.9754, 0.3617, 0.953, 0.2988, 0.9224, 0.27, 0.9448, 0.3438, 0.8189, 0.3438, 0.7852, 0.3743, 0.7852, 0.3743, 0.8189, 0.3438, 0.8189, 0.2842, 0.8189, 0.2842, 0.7852, 0.3438, 0.7852, 0.2842, 0.8189, 0.252, 0.8189, 0.252, 0.7852, 0.2842, 0.7852, 0.349, 0.9572, 0.2895, 0.9572, 0.2895, 0.9235, 0.349, 0.9235, 0.3142, 0.8816, 0.3142, 0.8218, 0.3842, 0.8218, 0.3842, 0.8816, 0.2139, 0.8722, 0.2735, 0.8722, 0.2735, 0.9425, 0.2139, 0.9425, 0.0, 0.0, 0.0, 0.0, 0.0, 0.0, 0.0, 0.0, 0.0, 0.0, 0.0, 0.0, 0.0, 0.0, 0.0, 0.0, 0.3142, 0.8218, 0.3142, 0.7894, 0.3842, 0.7894, 0.3842, 0.8218, 0.3181, 0.9146, 0.3181, 0.8186, 0.3502, 0.8202, 0.3502, 0.9162, 0.2828, 0.9156, 0.3163, 0.9156, 0.3163, 0.9859, 0.2828, 0.9859, 0.0, 0.0, 0.0, 0.0, 0.0, 0.0, 0.0, 0.0, 0.0, 0.0, 0.0, 0.0, 0.0, 0.0, 0.0, 0.0, 0.0, 0.0, 0.0, 0.0, 0.0, 0.0, 0.0, 0.0, 0.0, 0.0, 0.0, 0.0, 0.0, 0.0, 0.0, 0.0, 0.0, 0.0, 0.0, 0.0, 0.0, 0.0, 0.0, 0.0, 0.0, 0.0, 0.0, 0.0, 0.0, 0.0, 0.0, 0.0, 0.0, 0.0, 0.0, 0.0, 0.0, 0.0, 0.0, 0.0, 0.0, 0.0, 0.0, 0.0, 0.0, 0.0, 0.0, 0.0, 0.0, 0.0, 0.0, 0.0, 0.0, 0.0, 0.0, 0.0, 0.0, 0.0, 0.0, 0.0, 0.0, 0.0, 0.0, 0.0, 0.0, 0.0, 0.0, 0.0, 0.0, 0.0, 0.0, 0.0, 0.0, 0.0, 0.0, 0.0, 0.0, 0.0, 0.0, 0.0, 0.0, 0.0, 0.0, 0.0, 0.0, 0.0, 0.0, 0.0, 0.0, 0.0, 0.0, 0.0, 0.0, 0.0, 0.0, 0.0, 0.0, 0.0, 0.0, 0.0, 0.0, 0.0, 0.0, 0.0, 0.2175, 0.8511, 0.1853, 0.8511, 0.1853, 0.8174, 0.2175, 0.8174, 0.0, 0.0, 0.0, 0.0, 0.0, 0.0, 0.0, 0.0, 0.0, 0.0, 0.0, 0.0, 0.0, 0.0, 0.0, 0.0, 0.0, 0.0, 0.0, 0.0, 0.0, 0.0, 0.0, 0.0, 0.3815, 0.809, 0.3815, 0.905, 0.3498, 0.905, 0.3498, 0.809, 0.2842, 0.8189, 0.2792, 0.9148, 0.2477, 0.9148, 0.252, 0.8189, 0.2655, 0.8856, 0.2673, 0.7897, 0.3315, 0.7897, 0.3354, 0.8856, 0.2336, 0.9339, 0.2375, 0.838, 0.3006, 0.838, 0.3035, 0.9339, 0.3073, 0.8704, 0.2446, 0.8399, 0.2863, 0.7535, 0.3489, 0.784, 0.3964, 0.5253, 0.3964, 0.6099, 0.3964, 0.7271, 0.2278, 0.7271, 0.2278, 0.5253, 0.2934, 0.9659, 0.2307, 0.9964, 0.1891, 0.9101, 0.2518, 0.8796, 0.3498, 0.809, 0.3498, 0.9208, 0.3815, 0.9208, 0.3815, 0.809, 0.3059, 0.8155, 0.3059, 0.9304, 0.3376, 0.9304, 0.3376, 0.8155, 0.3815, 0.905, 0.3815, 0.9371, 0.3498, 0.9371, 0.3498, 0.905, 0.3073, 0.8704, 0.3489, 0.9972, 0.2863, 0.9667, 0.2446, 0.8399, 0.3059, 0.9304, 0.3058, 0.8345, 0.3376, 0.8345, 0.3376, 0.9304, 0.1891, 0.9101, 0.2307, 0.7832, 0.2934, 0.7527, 0.2518, 0.8796, 0.2525, 0.9403, 0.3221, 0.9403, 0.3221, 0.9723, 0.2525, 0.9723, 0.3489, 0.9972, 0.3566, 0.9486, 0.294, 0.9181, 0.2863, 0.9667, 0.3058, 0.8345, 0.3058, 0.8024, 0.3376, 0.8024, 0.3376, 0.8345, 0.3058, 0.8345, 0.2417, 0.8345, 0.2417, 0.8024, 0.3058, 0.8024, 0.2417, 0.8345, 0.2128, 0.8345, 0.2128, 0.8024, 0.2417, 0.8024, 0.3498, 0.9371, 0.2856, 0.9371, 0.2856, 0.905, 0.3498, 0.905, 0.2525, 0.9403, 0.2525, 0.8759, 0.3221, 0.8759, 0.3221, 0.9403, 0.2723, 0.8082, 0.3365, 0.8082, 0.3365, 0.8782, 0.2723, 0.8782, 0.3221, 0.8147, 0.3221, 0.8468, 0.2525, 0.8468, 0.2525, 0.8147, 0.2856, 0.9371, 0.2567, 0.9371, 0.2567, 0.905, 0.2856, 0.905, 0.2525, 0.8759, 0.2525, 0.8468, 0.3221, 0.8468, 0.3221, 0.8759, 0.2567, 0.905, 0.2539, 0.809, 0.2841, 0.809, 0.2856, 0.905, 0.2272, 0.7059, 0.2272, 0.5214, 0.3811, 0.5214, 0.3811, 0.7059, 0.2417, 0.8345, 0.2404, 0.9305, 0.2105, 0.9305, 0.2128, 0.8345, 0.2525, 0.8147, 0.251, 0.9326, 0.3167, 0.9326, 0.3221, 0.8147, 0.1871, 0.9307, 0.1899, 0.8347, 0.2542, 0.8347, 0.2567, 0.9307, 0.3688, 0.5244, 0.3688, 0.7227, 0.2032, 0.7227, 0.2032, 0.6069, 0.2032, 0.5244, 0.2764, 0.6092, 0.2755, 0.6995, 0.3214, 0.6995, 0.3214, 0.6093, 0.4123, 0.7259, 0.3429, 0.7259, 0.2761, 0.7259, 0.2162, 0.7259, 0.2162, 0.5286, 0.4123, 0.5286, 0.399, 0.7311, 0.2, 0.7311, 0.2, 0.5308, 0.399, 0.5308, 0.4173, 0.5985, 0.4173, 0.6934, 0.3585, 0.6937, 0.293, 0.6939, 0.2269, 0.6942, 0.2269, 0.5985, 0.2868, 0.5901, 0.2868, 0.7233, 0.2287, 0.7233, 0.2281, 0.5903, 0.2716, 0.593, 0.2268, 0.5927, 0.2268, 0.5335, 0.36, 0.5335, 0.36, 0.5934, 0.3706, 0.5389, 0.3706, 0.7179, 0.2222, 0.7179, 0.2222, 0.6142, 0.2222, 0.5389, 0.305, 0.7032, 0.3035, 0.5701, 0.3657, 0.5701, 0.3657, 0.7034, 0.366, 0.5464, 0.366, 0.6149, 0.366, 0.7103, 0.2302, 0.7103, 0.2302, 0.5464, 0.3883, 0.5494, 0.3883, 0.7199, 0.2464, 0.7199, 0.2464, 0.5494, 0.4073, 0.534, 0.4073, 0.7051, 0.2379, 0.7051, 0.2379, 0.6494, 0.2379, 0.5943, 0.2379, 0.534, 0.2104, 0.7415, 0.2104, 0.5308, 0.419, 0.5308, 0.419, 0.7415, 0.1887, 0.685, 0.1887, 0.5618, 0.2765, 0.5621, 0.3547, 0.5624, 0.4322, 0.5627, 0.4322, 0.685, 0.2628, 0.7172, 0.2628, 0.5625, 0.3412, 0.5625, 0.3429, 0.7175, 0.2078, 0.5288, 0.2357, 0.5288, 0.2357, 0.735, 0.2078, 0.735, 0.3223, 0.7413, 0.293, 0.7413, 0.293, 0.5245, 0.3223, 0.5245, 0.2578, 0.5247, 0.2884, 0.5247, 0.2884, 0.7509, 0.2578, 0.7509, 0.3351, 0.7462, 0.305, 0.7462, 0.305, 0.5236, 0.3351, 0.5236, 0.2885, 0.574, 0.298, 0.574, 0.298, 0.5836, 0.2885, 0.5836, 0.2785, 0.674, 0.2785, 0.6836, 0.2689, 0.6836, 0.2689, 0.674, 0.3212, 0.5439, 0.3466, 0.5439, 0.3466, 0.7323, 0.3212, 0.7323, 0.433, 0.7268, 0.4085, 0.7268, 0.4085, 0.5448, 0.433, 0.5448, 0.3901, 0.7442, 0.3601, 0.7442, 0.3601, 0.5219, 0.3901, 0.5219, 0.3641, 0.711, 0.3408, 0.711, 0.3408, 0.5379, 0.3641, 0.5379, 0.3634, 0.6146, 0.3539, 0.6146, 0.3539, 0.605, 0.3634, 0.605, 0.325, 0.5906, 0.325, 0.581, 0.3345, 0.581, 0.3345, 0.5906])
me_cube.materials.append(mat_material)
me_cube.use_remesh_preserve_volume = False
me_cube.use_remesh_preserve_attributes = False
me_cube.use_mirror_vertex_groups = False
me_cube.update()

# ---- objects
ob_cube = bpy.data.objects.new('Cube', me_cube)
ob_lamp = bpy.data.objects.new('Lamp', light_lamp)
ob_camera = bpy.data.objects.new('Camera', cam_camera)

# ---- transforms, parenting, visibility, modifiers, constraints
ob_cube.location = (0.0, 0.0, 0.0)
ob_cube.scale = (20.0, 20.0, 10.0)
ob_cube.lock_rotations_4d = False
ob_cube.empty_display_type = 'ARROWS'
ob_cube.lineart.crease_threshold = 0.0
ob_lamp.location = (4.076, 1.005, 5.904)
ob_lamp.rotation_euler = (0.6503, 0.05522, 1.866)
ob_lamp.lock_rotations_4d = False
ob_lamp.empty_display_type = 'ARROWS'
ob_lamp.color = (0.0, 0.0, 0.0, 0.0)
ob_lamp.lineart.crease_threshold = 0.0
ob_camera.location = (7.481, -6.508, 5.344)
ob_camera.rotation_euler = (1.109, 0.01082, 0.8149)
ob_camera.lock_rotations_4d = False
ob_camera.empty_display_type = 'ARROWS'
ob_camera.color = (0.0, 0.0, 0.0, 0.0)
ob_camera.display_type = 'WIRE'
ob_camera.lineart.crease_threshold = 0.0

# ---- collection membership
col_collection_1.objects.link(ob_cube)
col_collection_1.objects.link(ob_lamp)
col_collection_1.objects.link(ob_camera)

# ---- scene / render settings (as saved in the file)
scene.camera = ob_camera
scene.frame_start = 1; scene.frame_end = 250; scene.frame_set(1)
scene.render.engine = 'BLENDER_EEVEE_NEXT'
scene.render.resolution_percentage = 50
scene.render.dither_intensity = 0.0
scene.cycles.use_denoising = False
scene.cycles.samples = 10
scene.cycles.sampling_pattern = 'TABULATED_SOBOL'
scene.cycles.light_sampling_threshold = 0.0
scene.cycles.use_adaptive_sampling = False
scene.cycles.use_light_tree = False
scene.cycles.blur_glossy = 0.0
scene.cycles.pixel_filter_type = 'GAUSSIAN'
scene.cycles.sample_clamp_indirect = 0.0
scene.view_settings.view_transform = 'Standard'
bpy.context.view_layer.update()
